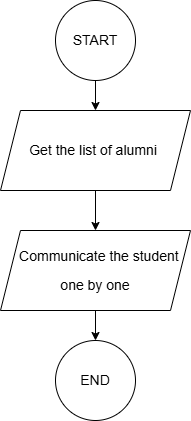

The diagram above was exported from draw.io. Its source (the exported page's mxGraphModel, read from the mxfile embedded in the PNG):
<mxGraphModel dx="1270" dy="707" grid="1" gridSize="10" guides="1" tooltips="1" connect="1" arrows="1" fold="1" page="1" pageScale="1" pageWidth="1100" pageHeight="850" math="0" shadow="0">
  <root>
    <mxCell id="0" />
    <mxCell id="1" parent="0" />
    <mxCell id="pw8DEN8ELPzIxncl9gz_-8" style="edgeStyle=orthogonalEdgeStyle;rounded=0;orthogonalLoop=1;jettySize=auto;html=1;exitX=0.5;exitY=1;exitDx=0;exitDy=0;" parent="1" source="pw8DEN8ELPzIxncl9gz_-1" target="pw8DEN8ELPzIxncl9gz_-2" edge="1">
      <mxGeometry relative="1" as="geometry" />
    </mxCell>
    <mxCell id="pw8DEN8ELPzIxncl9gz_-1" value="&lt;font style=&quot;font-size: 14px;&quot; face=&quot;ARIAL&quot;&gt;START&lt;/font&gt;" style="ellipse;whiteSpace=wrap;html=1;aspect=fixed;" parent="1" vertex="1">
      <mxGeometry x="440" y="70" width="80" height="80" as="geometry" />
    </mxCell>
    <mxCell id="gkQxBNFLZcf1jU_KOBnM-4" style="edgeStyle=orthogonalEdgeStyle;rounded=0;orthogonalLoop=1;jettySize=auto;html=1;exitX=0.5;exitY=1;exitDx=0;exitDy=0;entryX=0.5;entryY=0;entryDx=0;entryDy=0;" parent="1" source="pw8DEN8ELPzIxncl9gz_-2" target="gkQxBNFLZcf1jU_KOBnM-2" edge="1">
      <mxGeometry relative="1" as="geometry" />
    </mxCell>
    <mxCell id="pw8DEN8ELPzIxncl9gz_-2" value="&lt;p align=&quot;center&quot; class=&quot;MsoNormal&quot;&gt;&lt;font style=&quot;font-size: 14px;&quot; face=&quot;ARIAL&quot;&gt;Get the list of alumni&amp;nbsp;&lt;/font&gt;&lt;br&gt;&lt;/p&gt;" style="shape=parallelogram;perimeter=parallelogramPerimeter;whiteSpace=wrap;html=1;fixedSize=1;" parent="1" vertex="1">
      <mxGeometry x="385" y="180" width="190" height="80" as="geometry" />
    </mxCell>
    <mxCell id="pw8DEN8ELPzIxncl9gz_-10" value="&lt;font style=&quot;font-size: 14px;&quot; face=&quot;ARIAL&quot;&gt;END&lt;/font&gt;" style="ellipse;whiteSpace=wrap;html=1;aspect=fixed;" parent="1" vertex="1">
      <mxGeometry x="440" y="410" width="80" height="80" as="geometry" />
    </mxCell>
    <mxCell id="gkQxBNFLZcf1jU_KOBnM-5" style="edgeStyle=orthogonalEdgeStyle;rounded=0;orthogonalLoop=1;jettySize=auto;html=1;exitX=0.5;exitY=1;exitDx=0;exitDy=0;entryX=0.5;entryY=0;entryDx=0;entryDy=0;" parent="1" source="gkQxBNFLZcf1jU_KOBnM-2" target="pw8DEN8ELPzIxncl9gz_-10" edge="1">
      <mxGeometry relative="1" as="geometry" />
    </mxCell>
    <mxCell id="gkQxBNFLZcf1jU_KOBnM-2" value="&lt;p align=&quot;center&quot; class=&quot;MsoNormal&quot;&gt;&lt;font style=&quot;font-size: 14px;&quot; face=&quot;ARIAL&quot;&gt;&amp;nbsp; &amp;nbsp;Communicate the student&amp;nbsp;&lt;/font&gt;&lt;/p&gt;&lt;p align=&quot;center&quot; class=&quot;MsoNormal&quot;&gt;&lt;font style=&quot;font-size: 14px;&quot; face=&quot;ARIAL&quot;&gt;one by one&lt;/font&gt;&lt;br&gt;&lt;/p&gt;" style="shape=parallelogram;perimeter=parallelogramPerimeter;whiteSpace=wrap;html=1;fixedSize=1;" parent="1" vertex="1">
      <mxGeometry x="385" y="300" width="190" height="80" as="geometry" />
    </mxCell>
  </root>
</mxGraphModel>